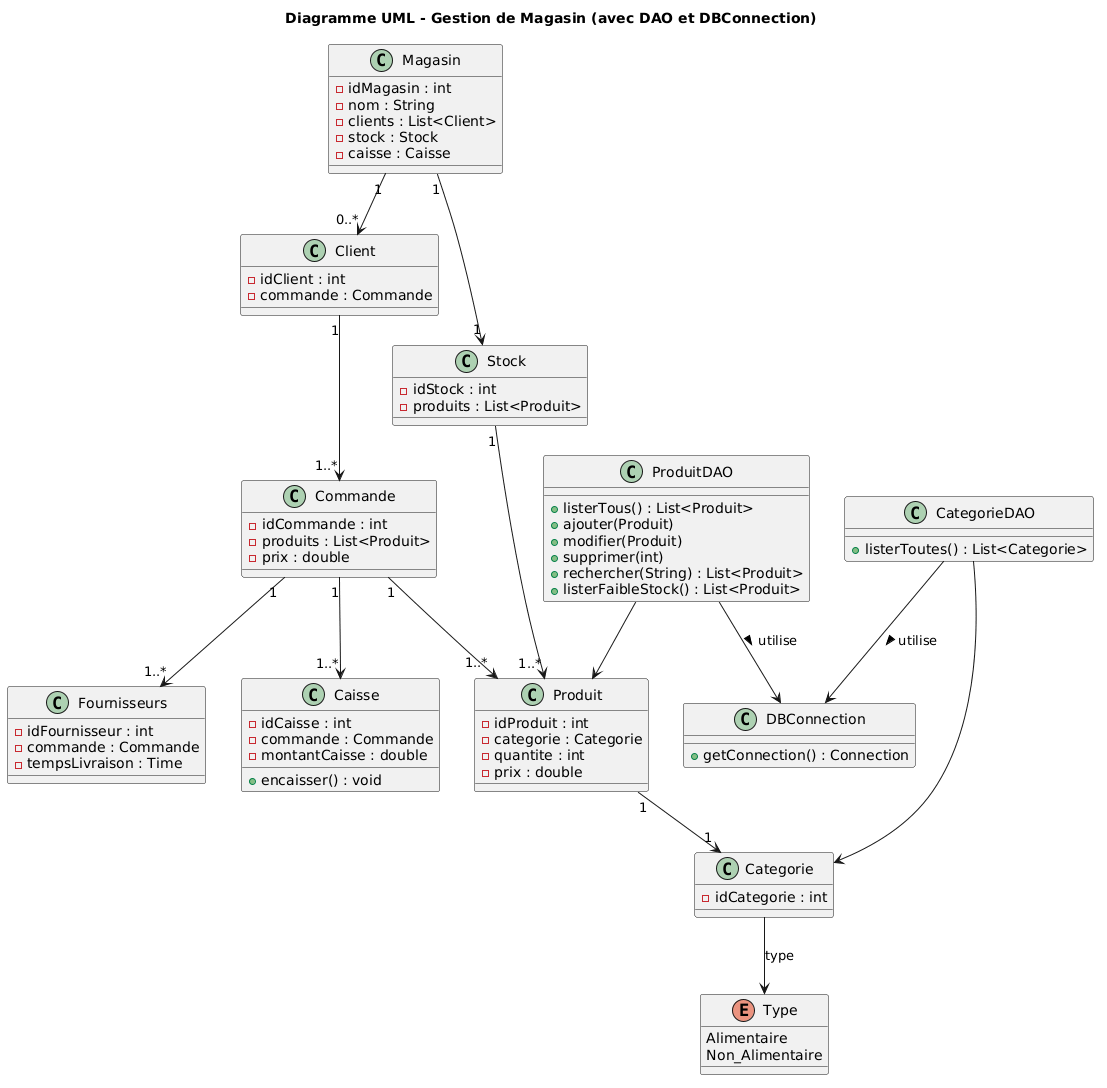

The diagram above was rendered by PlantUML. Its source (embedded in the PNG):
@startuml
title Diagramme UML - Gestion de Magasin (avec DAO et DBConnection)

' ============================
'        CLASSES METIER
' ============================

class Magasin {
    - idMagasin : int
    - nom : String
    - clients : List<Client>
    - stock : Stock
    - caisse : Caisse
}

class Client {
    - idClient : int
    - commande : Commande
}

class Commande {
    - idCommande : int
    - produits : List<Produit>
    - prix : double
}

class Fournisseurs {
    - idFournisseur : int
    - commande : Commande
    - tempsLivraison : Time
}

class Stock {
    - idStock : int
    - produits : List<Produit>
}

class Produit {
    - idProduit : int
    - categorie : Categorie
    - quantite : int
    - prix : double
}

class Caisse {
    - idCaisse : int
    - commande : Commande
    - montantCaisse : double
    + encaisser() : void
}

class Categorie {
    - idCategorie : int
}

enum Type {
    Alimentaire
    Non_Alimentaire
}

Categorie --> Type : type


' ============================
'        DAO + DB
' ============================

class DBConnection {
    + getConnection() : Connection
}

class ProduitDAO {
    + listerTous() : List<Produit>
    + ajouter(Produit)
    + modifier(Produit)
    + supprimer(int)
    + rechercher(String) : List<Produit>
    + listerFaibleStock() : List<Produit>
}

class CategorieDAO {
    + listerToutes() : List<Categorie>
}


' ============================
'        RELATIONS METIER
' ============================

Magasin "1" --> "0..*" Client
Magasin "1" --> "1" Stock


Client "1" --> "1..*" Commande
Commande "1" --> "1..*" Produit
Commande "1" --> "1..*" Caisse
Commande "1" --> "1..*" Fournisseurs

Stock "1" --> "1..*" Produit
Produit "1" --> "1" Categorie

ProduitDAO --> Produit
CategorieDAO --> Categorie

ProduitDAO --> DBConnection : utilise >
CategorieDAO --> DBConnection : utilise >
@enduml